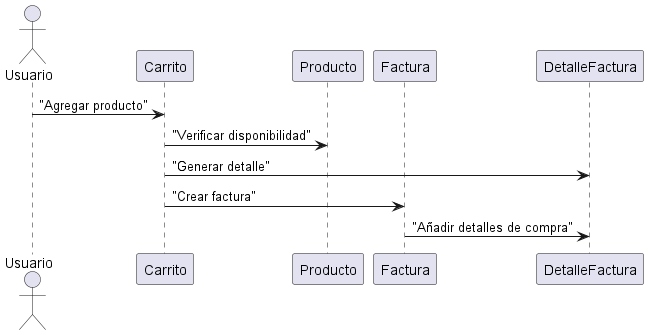

The diagram above was rendered by PlantUML. Its source (embedded in the PNG):
@startuml
actor Usuario as usuario
participant Carrito as carrito
participant Producto as producto
participant Factura as factura
participant DetalleFactura as detalleFactura

usuario -> carrito : "Agregar producto"
carrito -> producto : "Verificar disponibilidad"
carrito -> detalleFactura : "Generar detalle"
carrito -> factura : "Crear factura"
factura -> detalleFactura : "Añadir detalles de compra"
@enduml